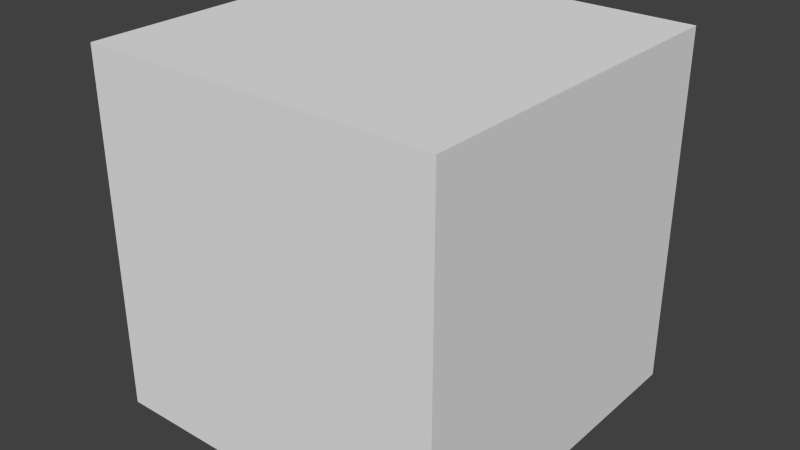 # Source: act.blend  (saved by Blender 2.74.0; exported with 4.5.12 LTS)
import bpy
from mathutils import Matrix  # noqa: F401  (used for matrix-valued properties, if any)

bpy.ops.wm.read_factory_settings(use_empty=True)
scene = bpy.context.scene
scene.name = 'Scene'

# ---- collections
col_collection_1 = bpy.data.collections.new('Collection 1'); scene.collection.children.link(col_collection_1)

# ---- world
world_world = bpy.data.worlds.new('World'); scene.world = world_world
world_world.color = (0.05088, 0.05088, 0.05088)
world_world.use_sun_shadow = False
world_world.sun_shadow_jitter_overblur = 0.0
world_world.cycles.sampling_method = 'MANUAL'
world_world.cycles.sample_map_resolution = 256

# ---- meshes
me_cube_002 = bpy.data.meshes.new('Cube.002')
me_cube_002.from_pydata([(-1.0, -1.0, -0.001226), (-1.0, -1.0, 1.999), (-1.0, 1.0, -0.001226), (-1.0, 1.0, 1.999), (1.0, -1.0, -0.001226), (1.0, -1.0, 1.999), (1.0, 1.0, -0.001226), (1.0, 1.0, 1.999)], [], [(1, 3, 2, 0), (3, 7, 6, 2), (7, 5, 4, 6), (5, 1, 0, 4), (5, 7, 3, 1)])
_uv = me_cube_002.uv_layers.new(name='UVMap')
_uv.uv.foreach_set('vector', [1.0, 1.0, 0.0, 1.0, 0.0, 0.0, 1.0, 0.0, 1.0, 1.0, 0.0, 1.0, 0.0, 0.0, 1.0, 0.0, 1.0, 1.0, 0.0, 1.0, 0.0, 0.0, 1.0, 0.0, 1.0, 1.0, 0.0, 1.0, 0.0, 0.0, 1.0, 0.0, 0.0, 1.0, 2.98e-08, 0.0, 1.0, 2.98e-08, 1.0, 1.0])
me_cube_002.use_remesh_preserve_volume = False
me_cube_002.use_remesh_preserve_attributes = False
me_cube_002.use_mirror_vertex_groups = False
me_cube_002.update()

# ---- objects
ob_cube = bpy.data.objects.new('Cube', me_cube_002)

# ---- transforms, parenting, visibility, modifiers, constraints
ob_cube.location = (0.0, 0.0, 0.0)
ob_cube.lineart.crease_threshold = 0.0

# ---- collection membership
col_collection_1.objects.link(ob_cube)

# ---- scene / render settings (as saved in the file)
scene.frame_start = 1; scene.frame_end = 250; scene.frame_set(0)
scene.render.engine = 'BLENDER_EEVEE_NEXT'
scene.render.resolution_percentage = 50
scene.render.dither_intensity = 0.0
scene.cycles.use_denoising = False
scene.cycles.samples = 10
scene.cycles.sampling_pattern = 'TABULATED_SOBOL'
scene.cycles.light_sampling_threshold = 0.0
scene.cycles.use_adaptive_sampling = False
scene.cycles.use_light_tree = False
scene.cycles.blur_glossy = 0.0
scene.cycles.pixel_filter_type = 'GAUSSIAN'
scene.cycles.sample_clamp_indirect = 0.0
scene.view_settings.view_transform = 'Standard'
bpy.context.view_layer.update()

# ---- added for rendering (the .blend has no active camera and no usable light): camera, sun
cam_auto = bpy.data.cameras.new('AutoCamera')
cam_auto.lens = 50.0
cam_auto.sensor_width = 36.0
cam_auto.clip_end = 1000.0
ob_auto_camera = bpy.data.objects.new('AutoCamera', cam_auto)
scene.collection.objects.link(ob_auto_camera)
ob_auto_camera.location = (3.20507, -3.84609, 3.56283)
ob_auto_camera.rotation_euler = (1.09748, -7.21219e-08, 0.694738)
scene.camera = ob_auto_camera
light_auto_sun = bpy.data.lights.new('AutoSun', 'SUN')
light_auto_sun.energy = 3.0
light_auto_sun.angle = 0.0523599
ob_auto_sun = bpy.data.objects.new('AutoSun', light_auto_sun)
scene.collection.objects.link(ob_auto_sun)
ob_auto_sun.rotation_euler = (0.872665, 0.174533, 0.523599)
bpy.context.view_layer.update()
